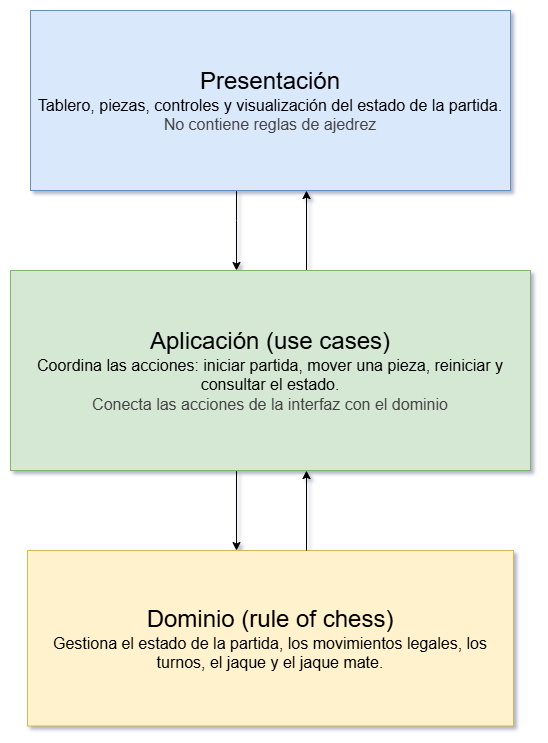

The diagram above was exported from draw.io. Its source (the exported page's mxGraphModel, read from the mxfile embedded in the PNG):
<mxGraphModel dx="1452" dy="795" grid="1" gridSize="10" guides="1" tooltips="1" connect="1" arrows="1" fold="1" page="1" pageScale="1" pageWidth="827" pageHeight="1169" background="#FFFFFF" math="0" shadow="1">
  <root>
    <mxCell id="0" />
    <mxCell id="1" parent="0" />
    <mxCell id="In0frjWOnFK9oHV9_oVB-13" edge="1" parent="1" source="In0frjWOnFK9oHV9_oVB-1" style="edgeStyle=orthogonalEdgeStyle;rounded=0;orthogonalLoop=1;jettySize=auto;html=1;" target="In0frjWOnFK9oHV9_oVB-2">
      <mxGeometry relative="1" as="geometry">
        <Array as="points">
          <mxPoint x="380" y="290" />
          <mxPoint x="380" y="290" />
        </Array>
      </mxGeometry>
    </mxCell>
    <mxCell id="In0frjWOnFK9oHV9_oVB-1" parent="1" style="rounded=0;whiteSpace=wrap;html=1;fillColor=#dae8fc;strokeColor=#6c8ebf;" value="&lt;font style=&quot;font-size: 24px;&quot;&gt;Presentación&lt;/font&gt;&lt;div&gt;&lt;font style=&quot;font-size: 16px;&quot;&gt;Tablero, piezas, controles y visualización del estado de la partida.&lt;/font&gt;&lt;/div&gt;&lt;div&gt;&lt;font style=&quot;color: rgb(66, 66, 66); font-size: 16px;&quot;&gt;No contiene reglas de ajedrez&lt;/font&gt;&lt;/div&gt;" vertex="1">
      <mxGeometry height="180" width="480" x="174" y="80" as="geometry" />
    </mxCell>
    <mxCell id="In0frjWOnFK9oHV9_oVB-15" edge="1" parent="1" source="In0frjWOnFK9oHV9_oVB-2" style="edgeStyle=orthogonalEdgeStyle;rounded=0;orthogonalLoop=1;jettySize=auto;html=1;">
      <mxGeometry relative="1" as="geometry">
        <Array as="points">
          <mxPoint x="380" y="620" />
        </Array>
        <mxPoint x="380" y="620" as="targetPoint" />
      </mxGeometry>
    </mxCell>
    <mxCell id="In0frjWOnFK9oHV9_oVB-16" edge="1" parent="1" source="In0frjWOnFK9oHV9_oVB-2" style="edgeStyle=orthogonalEdgeStyle;rounded=0;orthogonalLoop=1;jettySize=auto;html=1;">
      <mxGeometry relative="1" as="geometry">
        <Array as="points">
          <mxPoint x="450" y="260" />
        </Array>
        <mxPoint x="450" y="260" as="targetPoint" />
      </mxGeometry>
    </mxCell>
    <mxCell id="In0frjWOnFK9oHV9_oVB-2" parent="1" style="rounded=0;whiteSpace=wrap;html=1;fillColor=#d5e8d4;strokeColor=#82b366;" value="&lt;div&gt;&lt;font style=&quot;font-size: 24px;&quot;&gt;Aplicación (use cases)&lt;/font&gt;&lt;/div&gt;&lt;div&gt;&lt;font style=&quot;font-size: 16px;&quot;&gt;Coordina las acciones: iniciar partida, mover una pieza, reiniciar y consultar el estado.&lt;/font&gt;&lt;/div&gt;&lt;div&gt;&lt;font style=&quot;color: rgb(66, 66, 66); font-size: 16px;&quot;&gt;Conecta las acciones de la interfaz con el dominio&lt;/font&gt;&lt;/div&gt;" vertex="1">
      <mxGeometry height="200" width="520" x="154" y="340" as="geometry" />
    </mxCell>
    <mxCell id="In0frjWOnFK9oHV9_oVB-5" parent="1" style="rounded=0;whiteSpace=wrap;html=1;fillColor=#fff2cc;strokeColor=#d6b656;" value="&lt;div&gt;&lt;font style=&quot;font-size: 24px;&quot;&gt;Dominio (rule of chess)&lt;/font&gt;&lt;/div&gt;&lt;div&gt;&lt;font style=&quot;font-size: 16px;&quot;&gt;Gestiona el estado de la partida, los movimientos legales, los turnos, el jaque y el jaque mate.&lt;/font&gt;&lt;/div&gt;" vertex="1">
      <mxGeometry height="175.5" width="486" x="171" y="620" as="geometry" />
    </mxCell>
    <mxCell id="In0frjWOnFK9oHV9_oVB-17" edge="1" parent="1" style="edgeStyle=orthogonalEdgeStyle;rounded=0;orthogonalLoop=1;jettySize=auto;html=1;">
      <mxGeometry relative="1" as="geometry">
        <Array as="points">
          <mxPoint x="450" y="540" />
        </Array>
        <mxPoint x="450" y="620" as="sourcePoint" />
        <mxPoint x="450" y="540" as="targetPoint" />
      </mxGeometry>
    </mxCell>
  </root>
</mxGraphModel>